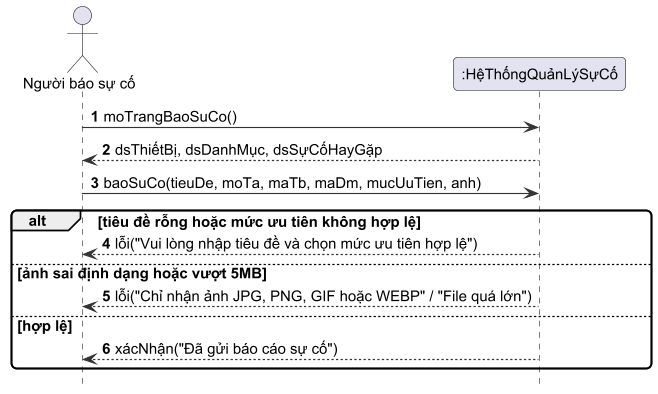

The diagram above was rendered by PlantUML. Its source (embedded in the PNG):
@startuml h2_5a_ssd_uc2
!include _style.iuml
hide footbox
autonumber
actor "Người báo sự cố" as U
participant ":HệThốngQuảnLýSựCố" as S

U -> S : moTrangBaoSuCo()
S --> U : dsThiếtBị, dsDanhMục, dsSựCốHayGặp
U -> S : baoSuCo(tieuDe, moTa, maTb, maDm, mucUuTien, anh)
alt tiêu đề rỗng hoặc mức ưu tiên không hợp lệ
  S --> U : lỗi("Vui lòng nhập tiêu đề và chọn mức ưu tiên hợp lệ")
else ảnh sai định dạng hoặc vượt 5MB
  S --> U : lỗi("Chỉ nhận ảnh JPG, PNG, GIF hoặc WEBP" / "File quá lớn")
else hợp lệ
  S --> U : xácNhận("Đã gửi báo cáo sự cố")
end
@enduml